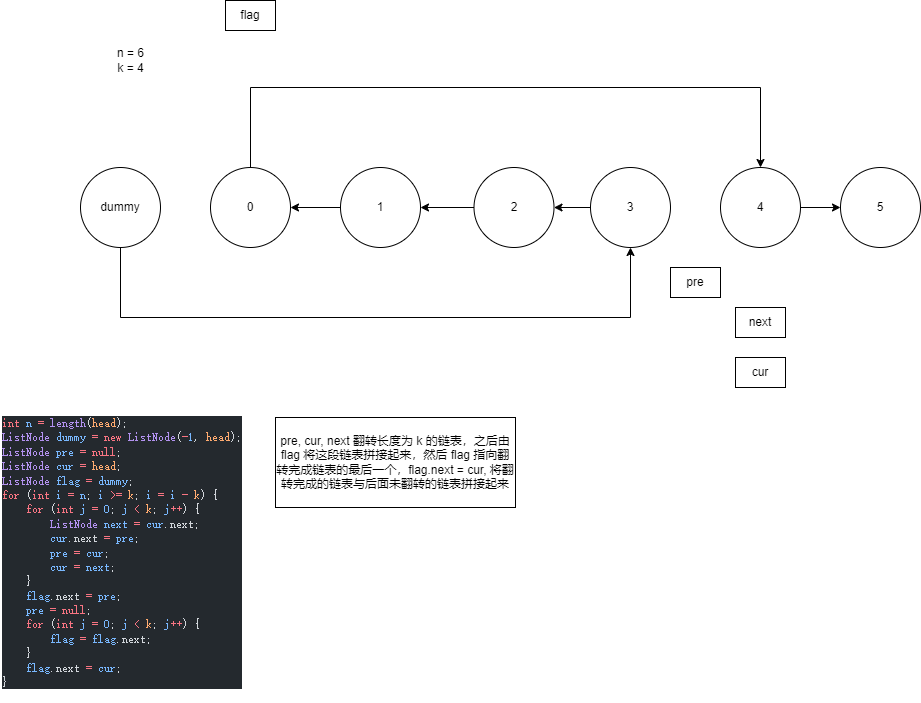

The diagram above was exported from draw.io. Its source (the exported page's mxGraphModel, read from the mxfile embedded in the PNG):
<mxGraphModel dx="2875" dy="725" grid="1" gridSize="10" guides="1" tooltips="1" connect="1" arrows="1" fold="1" page="1" pageScale="1" pageWidth="827" pageHeight="1169" math="0" shadow="0">
  <root>
    <mxCell id="0" />
    <mxCell id="1" parent="0" />
    <mxCell id="ititJBwCZnvhNjYBc5Vo-23" style="edgeStyle=orthogonalEdgeStyle;rounded=0;orthogonalLoop=1;jettySize=auto;html=1;entryX=0.5;entryY=0;entryDx=0;entryDy=0;" edge="1" parent="1" source="ititJBwCZnvhNjYBc5Vo-1" target="ititJBwCZnvhNjYBc5Vo-5">
      <mxGeometry relative="1" as="geometry">
        <Array as="points">
          <mxPoint x="-980" y="150" />
          <mxPoint x="-470" y="150" />
        </Array>
      </mxGeometry>
    </mxCell>
    <mxCell id="ititJBwCZnvhNjYBc5Vo-1" value="0" style="ellipse;whiteSpace=wrap;html=1;aspect=fixed;" vertex="1" parent="1">
      <mxGeometry x="-1020" y="230" width="80" height="80" as="geometry" />
    </mxCell>
    <mxCell id="ititJBwCZnvhNjYBc5Vo-14" style="edgeStyle=orthogonalEdgeStyle;rounded=0;orthogonalLoop=1;jettySize=auto;html=1;exitX=0;exitY=0.5;exitDx=0;exitDy=0;entryX=1;entryY=0.5;entryDx=0;entryDy=0;" edge="1" parent="1" source="ititJBwCZnvhNjYBc5Vo-2" target="ititJBwCZnvhNjYBc5Vo-1">
      <mxGeometry relative="1" as="geometry" />
    </mxCell>
    <mxCell id="ititJBwCZnvhNjYBc5Vo-2" value="1" style="ellipse;whiteSpace=wrap;html=1;aspect=fixed;" vertex="1" parent="1">
      <mxGeometry x="-890" y="230" width="80" height="80" as="geometry" />
    </mxCell>
    <mxCell id="ititJBwCZnvhNjYBc5Vo-15" style="edgeStyle=orthogonalEdgeStyle;rounded=0;orthogonalLoop=1;jettySize=auto;html=1;exitX=0;exitY=0.5;exitDx=0;exitDy=0;entryX=1;entryY=0.5;entryDx=0;entryDy=0;" edge="1" parent="1" source="ititJBwCZnvhNjYBc5Vo-3" target="ititJBwCZnvhNjYBc5Vo-2">
      <mxGeometry relative="1" as="geometry" />
    </mxCell>
    <mxCell id="ititJBwCZnvhNjYBc5Vo-3" value="2" style="ellipse;whiteSpace=wrap;html=1;aspect=fixed;" vertex="1" parent="1">
      <mxGeometry x="-756.5" y="230" width="80" height="80" as="geometry" />
    </mxCell>
    <mxCell id="ititJBwCZnvhNjYBc5Vo-18" style="edgeStyle=orthogonalEdgeStyle;rounded=0;orthogonalLoop=1;jettySize=auto;html=1;exitX=0;exitY=0.5;exitDx=0;exitDy=0;entryX=1;entryY=0.5;entryDx=0;entryDy=0;" edge="1" parent="1" source="ititJBwCZnvhNjYBc5Vo-4" target="ititJBwCZnvhNjYBc5Vo-3">
      <mxGeometry relative="1" as="geometry" />
    </mxCell>
    <mxCell id="ititJBwCZnvhNjYBc5Vo-4" value="3" style="ellipse;whiteSpace=wrap;html=1;aspect=fixed;" vertex="1" parent="1">
      <mxGeometry x="-640" y="230" width="80" height="80" as="geometry" />
    </mxCell>
    <mxCell id="ititJBwCZnvhNjYBc5Vo-25" style="edgeStyle=orthogonalEdgeStyle;rounded=0;orthogonalLoop=1;jettySize=auto;html=1;exitX=1;exitY=0.5;exitDx=0;exitDy=0;entryX=0;entryY=0.5;entryDx=0;entryDy=0;" edge="1" parent="1" source="ititJBwCZnvhNjYBc5Vo-5" target="ititJBwCZnvhNjYBc5Vo-6">
      <mxGeometry relative="1" as="geometry" />
    </mxCell>
    <mxCell id="ititJBwCZnvhNjYBc5Vo-5" value="4" style="ellipse;whiteSpace=wrap;html=1;aspect=fixed;" vertex="1" parent="1">
      <mxGeometry x="-510" y="230" width="80" height="80" as="geometry" />
    </mxCell>
    <mxCell id="ititJBwCZnvhNjYBc5Vo-6" value="5" style="ellipse;whiteSpace=wrap;html=1;aspect=fixed;" vertex="1" parent="1">
      <mxGeometry x="-390" y="230" width="80" height="80" as="geometry" />
    </mxCell>
    <mxCell id="ititJBwCZnvhNjYBc5Vo-24" style="edgeStyle=orthogonalEdgeStyle;rounded=0;orthogonalLoop=1;jettySize=auto;html=1;entryX=0.5;entryY=1;entryDx=0;entryDy=0;" edge="1" parent="1" source="ititJBwCZnvhNjYBc5Vo-7" target="ititJBwCZnvhNjYBc5Vo-4">
      <mxGeometry relative="1" as="geometry">
        <Array as="points">
          <mxPoint x="-1110" y="380" />
          <mxPoint x="-600" y="380" />
        </Array>
      </mxGeometry>
    </mxCell>
    <mxCell id="ititJBwCZnvhNjYBc5Vo-7" value="dummy" style="ellipse;whiteSpace=wrap;html=1;aspect=fixed;" vertex="1" parent="1">
      <mxGeometry x="-1150" y="230" width="80" height="80" as="geometry" />
    </mxCell>
    <mxCell id="ititJBwCZnvhNjYBc5Vo-8" value="pre" style="rounded=0;whiteSpace=wrap;html=1;" vertex="1" parent="1">
      <mxGeometry x="-560" y="330" width="50" height="30" as="geometry" />
    </mxCell>
    <mxCell id="ititJBwCZnvhNjYBc5Vo-9" value="cur" style="rounded=0;whiteSpace=wrap;html=1;" vertex="1" parent="1">
      <mxGeometry x="-495" y="420" width="50" height="30" as="geometry" />
    </mxCell>
    <mxCell id="ititJBwCZnvhNjYBc5Vo-10" value="n = 6&lt;br&gt;k = 4" style="text;html=1;align=center;verticalAlign=middle;resizable=0;points=[];autosize=1;strokeColor=none;fillColor=none;" vertex="1" parent="1">
      <mxGeometry x="-1125" y="103" width="50" height="40" as="geometry" />
    </mxCell>
    <mxCell id="ititJBwCZnvhNjYBc5Vo-12" value="next" style="rounded=0;whiteSpace=wrap;html=1;" vertex="1" parent="1">
      <mxGeometry x="-495" y="370" width="50" height="30" as="geometry" />
    </mxCell>
    <mxCell id="ititJBwCZnvhNjYBc5Vo-17" value="flag" style="rounded=0;whiteSpace=wrap;html=1;" vertex="1" parent="1">
      <mxGeometry x="-1005" y="63" width="50" height="30" as="geometry" />
    </mxCell>
    <mxCell id="ititJBwCZnvhNjYBc5Vo-20" value="&lt;div style=&quot;background-color:#24292e;color:#d1d5da&quot;&gt;&lt;pre style=&quot;font-family:'JetBrains Mono',monospace;font-size:9.0pt;&quot;&gt;&lt;span style=&quot;color:#f97583;&quot;&gt;int &lt;/span&gt;&lt;span style=&quot;color:#79b8ff;&quot;&gt;n &lt;/span&gt;&lt;span style=&quot;color:#f97583;&quot;&gt;= &lt;/span&gt;&lt;span style=&quot;color:#b392f0;&quot;&gt;length&lt;/span&gt;(&lt;span style=&quot;color:#ffab70;&quot;&gt;head&lt;/span&gt;);&lt;br&gt;&lt;span style=&quot;color:#b392f0;&quot;&gt;ListNode &lt;/span&gt;&lt;span style=&quot;color:#79b8ff;&quot;&gt;dummy &lt;/span&gt;&lt;span style=&quot;color:#f97583;&quot;&gt;= new &lt;/span&gt;&lt;span style=&quot;color:#b392f0;&quot;&gt;ListNode&lt;/span&gt;(&lt;span style=&quot;color:#f97583;&quot;&gt;-&lt;/span&gt;&lt;span style=&quot;color:#79b8ff;&quot;&gt;1&lt;/span&gt;, &lt;span style=&quot;color:#ffab70;&quot;&gt;head&lt;/span&gt;);&lt;br&gt;&lt;span style=&quot;color:#b392f0;&quot;&gt;ListNode &lt;/span&gt;&lt;span style=&quot;color:#79b8ff;&quot;&gt;pre &lt;/span&gt;&lt;span style=&quot;color:#f97583;&quot;&gt;= null&lt;/span&gt;;&lt;br&gt;&lt;span style=&quot;color:#b392f0;&quot;&gt;ListNode &lt;/span&gt;&lt;span style=&quot;color:#79b8ff;&quot;&gt;cur &lt;/span&gt;&lt;span style=&quot;color:#f97583;&quot;&gt;= &lt;/span&gt;&lt;span style=&quot;color:#ffab70;&quot;&gt;head&lt;/span&gt;;&lt;br&gt;&lt;span style=&quot;color:#b392f0;&quot;&gt;ListNode &lt;/span&gt;&lt;span style=&quot;color:#79b8ff;&quot;&gt;flag &lt;/span&gt;&lt;span style=&quot;color:#f97583;&quot;&gt;= &lt;/span&gt;&lt;span style=&quot;color:#79b8ff;&quot;&gt;dummy&lt;/span&gt;;&lt;br&gt;&lt;span style=&quot;color:#f97583;&quot;&gt;for &lt;/span&gt;(&lt;span style=&quot;color:#f97583;&quot;&gt;int &lt;/span&gt;&lt;span style=&quot;color:#79b8ff;&quot;&gt;i &lt;/span&gt;&lt;span style=&quot;color:#f97583;&quot;&gt;= &lt;/span&gt;&lt;span style=&quot;color:#79b8ff;&quot;&gt;n&lt;/span&gt;; &lt;span style=&quot;color:#79b8ff;&quot;&gt;i &lt;/span&gt;&lt;span style=&quot;color:#f97583;&quot;&gt;&amp;gt;= &lt;/span&gt;&lt;span style=&quot;color:#ffab70;&quot;&gt;k&lt;/span&gt;; &lt;span style=&quot;color:#79b8ff;&quot;&gt;i &lt;/span&gt;&lt;span style=&quot;color:#f97583;&quot;&gt;= &lt;/span&gt;&lt;span style=&quot;color:#79b8ff;&quot;&gt;i &lt;/span&gt;&lt;span style=&quot;color:#f97583;&quot;&gt;- &lt;/span&gt;&lt;span style=&quot;color:#ffab70;&quot;&gt;k&lt;/span&gt;) {&lt;br&gt;    &lt;span style=&quot;color:#f97583;&quot;&gt;for &lt;/span&gt;(&lt;span style=&quot;color:#f97583;&quot;&gt;int &lt;/span&gt;&lt;span style=&quot;color:#79b8ff;&quot;&gt;j &lt;/span&gt;&lt;span style=&quot;color:#f97583;&quot;&gt;= &lt;/span&gt;&lt;span style=&quot;color:#79b8ff;&quot;&gt;0&lt;/span&gt;; &lt;span style=&quot;color:#79b8ff;&quot;&gt;j &lt;/span&gt;&lt;span style=&quot;color:#f97583;&quot;&gt;&amp;lt; &lt;/span&gt;&lt;span style=&quot;color:#ffab70;&quot;&gt;k&lt;/span&gt;; &lt;span style=&quot;color:#79b8ff;&quot;&gt;j&lt;/span&gt;&lt;span style=&quot;color:#f97583;&quot;&gt;++&lt;/span&gt;) {&lt;br&gt;        &lt;span style=&quot;color:#b392f0;&quot;&gt;ListNode &lt;/span&gt;&lt;span style=&quot;color:#79b8ff;&quot;&gt;next &lt;/span&gt;&lt;span style=&quot;color:#f97583;&quot;&gt;= &lt;/span&gt;&lt;span style=&quot;color:#79b8ff;&quot;&gt;cur&lt;/span&gt;.next;&lt;br&gt;        &lt;span style=&quot;color:#79b8ff;&quot;&gt;cur&lt;/span&gt;.next &lt;span style=&quot;color:#f97583;&quot;&gt;= &lt;/span&gt;&lt;span style=&quot;color:#79b8ff;&quot;&gt;pre&lt;/span&gt;;&lt;br&gt;        &lt;span style=&quot;color:#79b8ff;&quot;&gt;pre &lt;/span&gt;&lt;span style=&quot;color:#f97583;&quot;&gt;= &lt;/span&gt;&lt;span style=&quot;color:#79b8ff;&quot;&gt;cur&lt;/span&gt;;&lt;br&gt;        &lt;span style=&quot;color:#79b8ff;&quot;&gt;cur &lt;/span&gt;&lt;span style=&quot;color:#f97583;&quot;&gt;= &lt;/span&gt;&lt;span style=&quot;color:#79b8ff;&quot;&gt;next&lt;/span&gt;;&lt;br&gt;    }&lt;br&gt;    &lt;span style=&quot;color:#79b8ff;&quot;&gt;flag&lt;/span&gt;.next &lt;span style=&quot;color:#f97583;&quot;&gt;= &lt;/span&gt;&lt;span style=&quot;color:#79b8ff;&quot;&gt;pre&lt;/span&gt;;&lt;br&gt;    &lt;span style=&quot;color:#79b8ff;&quot;&gt;pre &lt;/span&gt;&lt;span style=&quot;color:#f97583;&quot;&gt;= null&lt;/span&gt;;&lt;br&gt;    &lt;span style=&quot;color:#f97583;&quot;&gt;for &lt;/span&gt;(&lt;span style=&quot;color:#f97583;&quot;&gt;int &lt;/span&gt;&lt;span style=&quot;color:#79b8ff;&quot;&gt;j &lt;/span&gt;&lt;span style=&quot;color:#f97583;&quot;&gt;= &lt;/span&gt;&lt;span style=&quot;color:#79b8ff;&quot;&gt;0&lt;/span&gt;; &lt;span style=&quot;color:#79b8ff;&quot;&gt;j &lt;/span&gt;&lt;span style=&quot;color:#f97583;&quot;&gt;&amp;lt; &lt;/span&gt;&lt;span style=&quot;color:#ffab70;&quot;&gt;k&lt;/span&gt;; &lt;span style=&quot;color:#79b8ff;&quot;&gt;j&lt;/span&gt;&lt;span style=&quot;color:#f97583;&quot;&gt;++&lt;/span&gt;) {&lt;br&gt;        &lt;span style=&quot;color:#79b8ff;&quot;&gt;flag &lt;/span&gt;&lt;span style=&quot;color:#f97583;&quot;&gt;= &lt;/span&gt;&lt;span style=&quot;color:#79b8ff;&quot;&gt;flag&lt;/span&gt;.next;&lt;br&gt;    }&lt;br&gt;    &lt;span style=&quot;color:#79b8ff;&quot;&gt;flag&lt;/span&gt;.next &lt;span style=&quot;color:#f97583;&quot;&gt;= &lt;/span&gt;&lt;span style=&quot;color:#79b8ff;&quot;&gt;cur&lt;/span&gt;;&lt;br&gt;}&lt;/pre&gt;&lt;/div&gt;" style="text;whiteSpace=wrap;html=1;" vertex="1" parent="1">
      <mxGeometry x="-1230" y="460" width="240" height="290" as="geometry" />
    </mxCell>
    <mxCell id="ititJBwCZnvhNjYBc5Vo-21" value="pre, cur, next 翻转长度为 k 的链表，之后由 flag 将这段链表拼接起来，然后 flag 指向翻转完成链表的最后一个，flag.next = cur, 将翻转完成的链表与后面未翻转的链表拼接起来" style="whiteSpace=wrap;html=1;" vertex="1" parent="1">
      <mxGeometry x="-955" y="480" width="240" height="90" as="geometry" />
    </mxCell>
  </root>
</mxGraphModel>